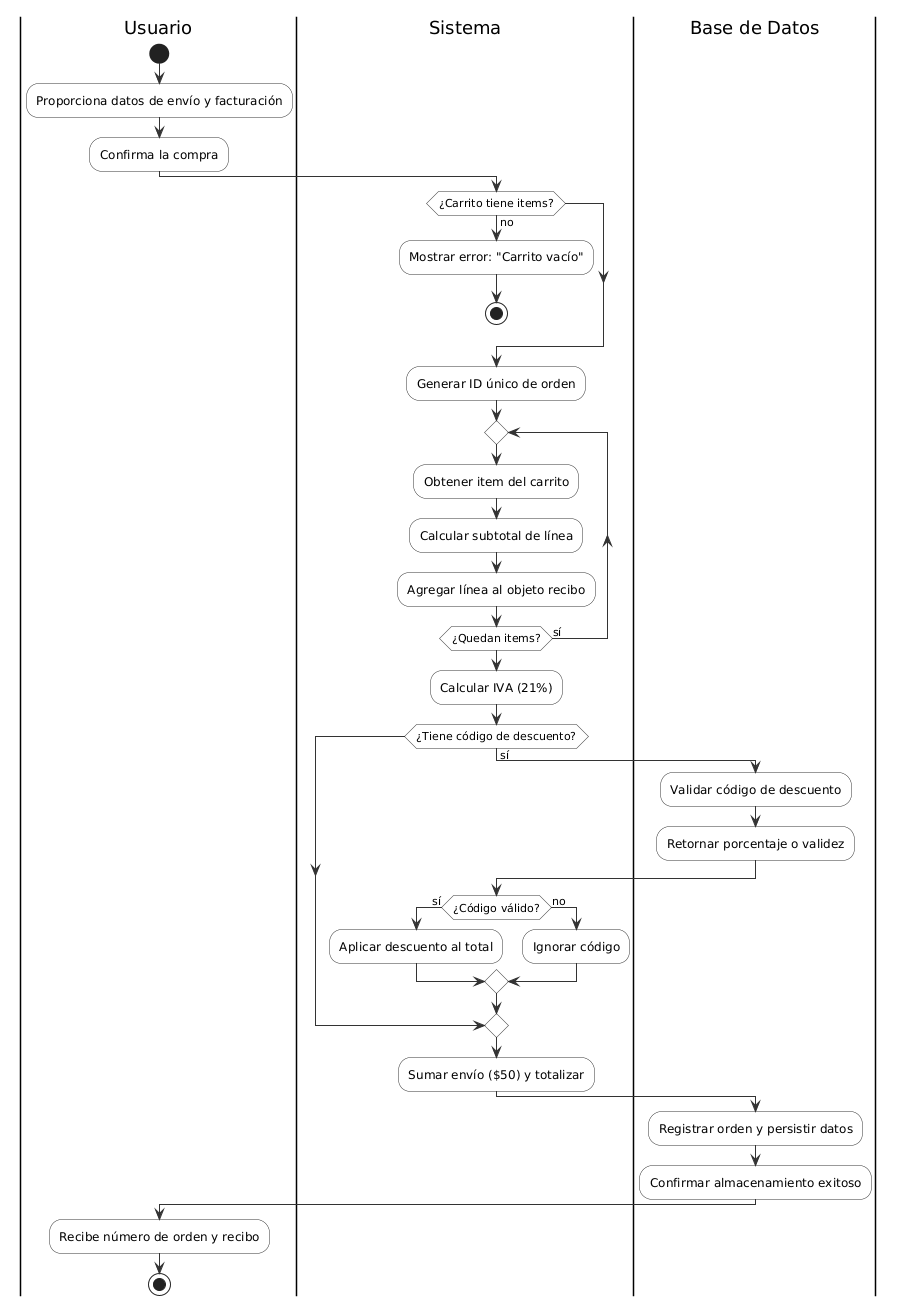

The diagram above was rendered by PlantUML. Its source (embedded in the PNG):
@startuml
skinparam ActivityBackgroundColor #FFFFFF
skinparam ActivityBorderColor #333333
skinparam ArrowColor #333333

|Usuario|
start
:Proporciona datos de envío y facturación;
:Confirma la compra;

|Sistema|
if (¿Carrito tiene items?) then (no)
  :Mostrar error: "Carrito vacío";
  stop
endif

:Generar ID único de orden;

repeat
  :Obtener item del carrito;
  :Calcular subtotal de línea;
  :Agregar línea al objeto recibo;
repeat while (¿Quedan items?) is (sí)

:Calcular IVA (21%);

if (¿Tiene código de descuento?) then (sí)
  |Base de Datos|
  :Validar código de descuento;
  :Retornar porcentaje o validez;
  |Sistema|
  if (¿Código válido?) then (sí)
    :Aplicar descuento al total;
  else (no)
    :Ignorar código;
  endif
endif

:Sumar envío ($50) y totalizar;

|Base de Datos|
:Registrar orden y persistir datos;
:Confirmar almacenamiento exitoso;

|Usuario|
:Recibe número de orden y recibo;
stop
@enduml